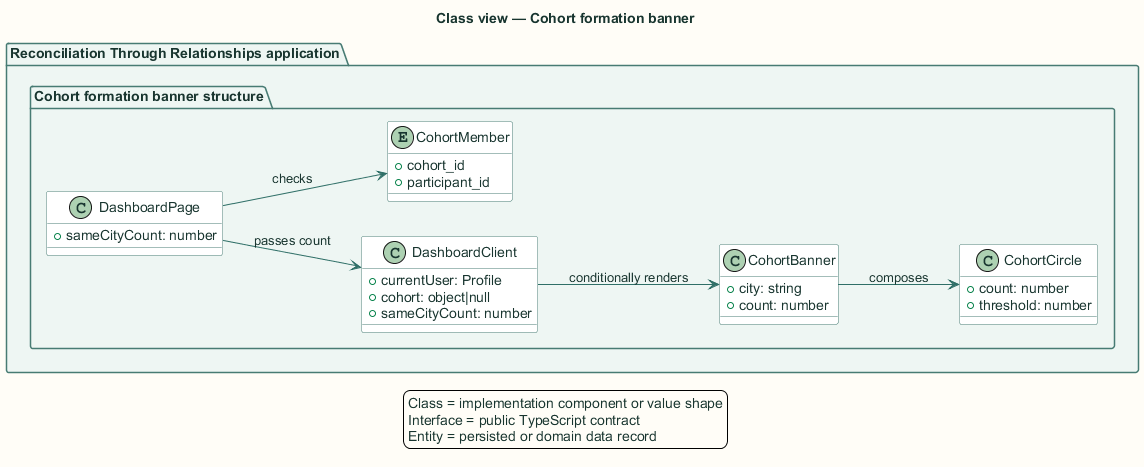

The diagram above was rendered by PlantUML. Its source (embedded in the PNG):
@startuml
title Class view — Cohort formation banner

skinparam backgroundColor #FFFDF7
skinparam shadowing false
skinparam defaultFontName Arial
skinparam defaultFontColor #18352F
skinparam ArrowColor #2F6F67
skinparam packageBorderColor #477B73
skinparam packageBackgroundColor #EEF6F3
skinparam rectangleBorderColor #477B73
skinparam rectangleBackgroundColor #FFFFFF
skinparam componentBorderColor #8A5A1F
skinparam componentBackgroundColor #FFF6E6
skinparam databaseBorderColor #4E668E
skinparam databaseBackgroundColor #EEF3FB
skinparam actorBorderColor #18352F
skinparam actorBackgroundColor #FFFFFF
skinparam classBorderColor #477B73
skinparam classBackgroundColor #FFFFFF
skinparam sequenceBoxBorderColor #477B73
skinparam sequenceBoxBackgroundColor #F4F8F6
skinparam ParticipantBorderColor #477B73
skinparam ParticipantBackgroundColor #FFFFFF
skinparam BoxPadding 10
hide stereotype

left to right direction
package "Reconciliation Through Relationships application" {
  package "Cohort formation banner structure" {
    class "DashboardPage" as type0 {
      +sameCityCount: number
    }
    
    class "DashboardClient" as type1 {
      +currentUser: Profile
      +cohort: object|null
      +sameCityCount: number
    }
    
    class "CohortBanner" as type2 {
      +city: string
      +count: number
    }
    
    class "CohortCircle" as type3 {
      +count: number
      +threshold: number
    }
    
    entity "CohortMember" as type4 {
      +cohort_id
      +participant_id
    }
  }
}
type0 --> type4 : checks
type0 --> type1 : passes count
type1 --> type2 : conditionally renders
type2 --> type3 : composes
legend bottom
  Class = implementation component or value shape
  Interface = public TypeScript contract
  Entity = persisted or domain data record
endlegend
@enduml